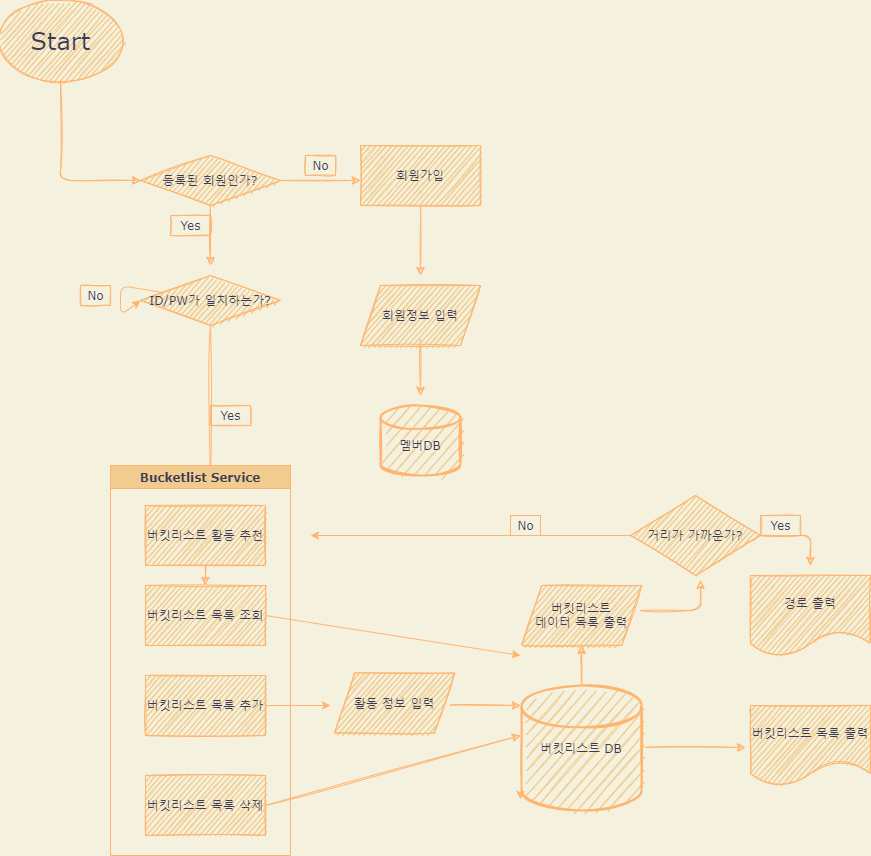

The diagram above was exported from draw.io. Its source (the exported page's mxGraphModel, read from the mxfile embedded in the PNG):
<mxGraphModel dx="1790" dy="752" grid="1" gridSize="10" guides="1" tooltips="1" connect="1" arrows="1" fold="1" page="1" pageScale="1" pageWidth="827" pageHeight="1169" background="#F4F1DE" math="0" shadow="0">
  <root>
    <mxCell id="0" />
    <mxCell id="1" parent="0" />
    <mxCell id="bKCfB2fUqx8y2oGTiVuU-2" value="&lt;font style=&quot;font-size: 24px&quot;&gt;Start&lt;/font&gt;" style="ellipse;html=1;sketch=1;fillColor=#F2CC8F;strokeColor=#FFB570;fontColor=#393C56;fontFamily=Verdana;fontStyle=0" vertex="1" parent="1">
      <mxGeometry x="20" y="145" width="120" height="80" as="geometry" />
    </mxCell>
    <mxCell id="bKCfB2fUqx8y2oGTiVuU-3" value="" style="endArrow=classic;html=1;exitX=0.5;exitY=1;exitDx=0;exitDy=0;sketch=1;strokeColor=#FFB570;fontColor=#393C56;labelBackgroundColor=#F4F1DE;fontFamily=Verdana;fontStyle=0" edge="1" parent="1" source="bKCfB2fUqx8y2oGTiVuU-2">
      <mxGeometry width="50" height="50" relative="1" as="geometry">
        <mxPoint x="410" y="435" as="sourcePoint" />
        <mxPoint x="160" y="325" as="targetPoint" />
        <Array as="points">
          <mxPoint x="80" y="325" />
        </Array>
      </mxGeometry>
    </mxCell>
    <mxCell id="bKCfB2fUqx8y2oGTiVuU-7" value="등록된 회원인가?" style="rhombus;whiteSpace=wrap;html=1;sketch=1;fillColor=#F2CC8F;strokeColor=#FFB570;fontColor=#393C56;fontFamily=Verdana;fontStyle=0" vertex="1" parent="1">
      <mxGeometry x="160" y="300" width="140" height="50" as="geometry" />
    </mxCell>
    <mxCell id="bKCfB2fUqx8y2oGTiVuU-8" value="" style="endArrow=classic;html=1;sketch=1;strokeColor=#FFB570;fontColor=#393C56;labelBackgroundColor=#F4F1DE;fontFamily=Verdana;fontStyle=0;exitX=0.5;exitY=1;exitDx=0;exitDy=0;" edge="1" parent="1" source="bKCfB2fUqx8y2oGTiVuU-7">
      <mxGeometry width="50" height="50" relative="1" as="geometry">
        <mxPoint x="230" y="380" as="sourcePoint" />
        <mxPoint x="230" y="410" as="targetPoint" />
        <Array as="points" />
      </mxGeometry>
    </mxCell>
    <mxCell id="bKCfB2fUqx8y2oGTiVuU-9" value="ID/PW가 일치하는가?" style="rhombus;whiteSpace=wrap;html=1;sketch=1;fillColor=#F2CC8F;strokeColor=#FFB570;fontColor=#393C56;fontFamily=Verdana;fontStyle=0" vertex="1" parent="1">
      <mxGeometry x="160" y="420" width="140" height="50" as="geometry" />
    </mxCell>
    <mxCell id="bKCfB2fUqx8y2oGTiVuU-10" value="회원가입" style="whiteSpace=wrap;html=1;sketch=1;fillColor=#F2CC8F;strokeColor=#FFB570;fontColor=#393C56;fontFamily=Verdana;fontStyle=0" vertex="1" parent="1">
      <mxGeometry x="380" y="290" width="120" height="60" as="geometry" />
    </mxCell>
    <mxCell id="bKCfB2fUqx8y2oGTiVuU-11" value="" style="endArrow=classic;html=1;sketch=1;strokeColor=#FFB570;fontColor=#393C56;labelBackgroundColor=#F4F1DE;fontFamily=Verdana;fontStyle=0" edge="1" parent="1">
      <mxGeometry width="50" height="50" relative="1" as="geometry">
        <mxPoint x="300" y="325" as="sourcePoint" />
        <mxPoint x="380" y="325" as="targetPoint" />
      </mxGeometry>
    </mxCell>
    <mxCell id="bKCfB2fUqx8y2oGTiVuU-18" value="" style="endArrow=classic;html=1;sketch=1;strokeColor=#FFB570;fontColor=#393C56;labelBackgroundColor=#F4F1DE;fontFamily=Verdana;fontStyle=0" edge="1" parent="1">
      <mxGeometry width="50" height="50" relative="1" as="geometry">
        <mxPoint x="230" y="470" as="sourcePoint" />
        <mxPoint x="230" y="630" as="targetPoint" />
      </mxGeometry>
    </mxCell>
    <mxCell id="bKCfB2fUqx8y2oGTiVuU-19" value="버킷리스트 목록 조회" style="whiteSpace=wrap;html=1;sketch=1;fillColor=#F2CC8F;strokeColor=#FFB570;fontColor=#393C56;fontFamily=Verdana;fontStyle=0" vertex="1" parent="1">
      <mxGeometry x="165" y="730" width="120" height="60" as="geometry" />
    </mxCell>
    <mxCell id="bKCfB2fUqx8y2oGTiVuU-32" value="버킷리스트 목록 추가" style="whiteSpace=wrap;html=1;sketch=1;fillColor=#F2CC8F;strokeColor=#FFB570;fontColor=#393C56;fontFamily=Verdana;fontStyle=0" vertex="1" parent="1">
      <mxGeometry x="165" y="820" width="120" height="60" as="geometry" />
    </mxCell>
    <mxCell id="bKCfB2fUqx8y2oGTiVuU-33" value="버킷리스트 목록 삭제" style="whiteSpace=wrap;html=1;sketch=1;fillColor=#F2CC8F;strokeColor=#FFB570;fontColor=#393C56;fontFamily=Verdana;fontStyle=0" vertex="1" parent="1">
      <mxGeometry x="165" y="920" width="120" height="60" as="geometry" />
    </mxCell>
    <mxCell id="bKCfB2fUqx8y2oGTiVuU-37" value="" style="endArrow=classic;html=1;sketch=1;strokeColor=#FFB570;fontColor=#393C56;labelBackgroundColor=#F4F1DE;fontFamily=Verdana;fontStyle=0" edge="1" parent="1">
      <mxGeometry width="50" height="50" relative="1" as="geometry">
        <mxPoint x="285" y="950" as="sourcePoint" />
        <mxPoint x="540" y="880" as="targetPoint" />
      </mxGeometry>
    </mxCell>
    <mxCell id="bKCfB2fUqx8y2oGTiVuU-73" value="" style="edgeStyle=orthogonalEdgeStyle;orthogonalLoop=1;jettySize=auto;html=1;fontSize=12;sketch=1;strokeColor=#FFB570;fontColor=#393C56;labelBackgroundColor=#F4F1DE;fontFamily=Verdana;fontStyle=0" edge="1" parent="1" source="bKCfB2fUqx8y2oGTiVuU-44" target="bKCfB2fUqx8y2oGTiVuU-64">
      <mxGeometry relative="1" as="geometry" />
    </mxCell>
    <mxCell id="bKCfB2fUqx8y2oGTiVuU-44" value="버킷리스트 DB" style="strokeWidth=2;html=1;shape=mxgraph.flowchart.database;whiteSpace=wrap;sketch=1;fillColor=#F2CC8F;strokeColor=#FFB570;fontColor=#393C56;fontFamily=Verdana;fontStyle=0" vertex="1" parent="1">
      <mxGeometry x="541.1" y="830" width="120" height="125" as="geometry" />
    </mxCell>
    <mxCell id="bKCfB2fUqx8y2oGTiVuU-45" value="" style="endArrow=classic;html=1;sketch=1;strokeColor=#FFB570;fontColor=#393C56;labelBackgroundColor=#F4F1DE;fontFamily=Verdana;fontStyle=0" edge="1" parent="1">
      <mxGeometry width="50" height="50" relative="1" as="geometry">
        <mxPoint x="470" y="849.5" as="sourcePoint" />
        <mxPoint x="540" y="850" as="targetPoint" />
      </mxGeometry>
    </mxCell>
    <mxCell id="bKCfB2fUqx8y2oGTiVuU-46" value="" style="endArrow=classic;html=1;sketch=1;strokeColor=#FFB570;fontColor=#393C56;labelBackgroundColor=#F4F1DE;fontFamily=Verdana;fontStyle=0" edge="1" parent="1">
      <mxGeometry width="50" height="50" relative="1" as="geometry">
        <mxPoint x="665" y="892" as="sourcePoint" />
        <mxPoint x="765" y="892" as="targetPoint" />
      </mxGeometry>
    </mxCell>
    <mxCell id="bKCfB2fUqx8y2oGTiVuU-51" value="" style="endArrow=classic;html=1;fontSize=24;exitX=0.5;exitY=1;exitDx=0;exitDy=0;sketch=1;strokeColor=#FFB570;fontColor=#393C56;labelBackgroundColor=#F4F1DE;fontFamily=Verdana;fontStyle=0" edge="1" parent="1" source="bKCfB2fUqx8y2oGTiVuU-10">
      <mxGeometry width="50" height="50" relative="1" as="geometry">
        <mxPoint x="340" y="510" as="sourcePoint" />
        <mxPoint x="440" y="420" as="targetPoint" />
      </mxGeometry>
    </mxCell>
    <mxCell id="bKCfB2fUqx8y2oGTiVuU-53" value="" style="endArrow=classic;html=1;fontSize=24;exitX=0.4;exitY=1;exitDx=0;exitDy=0;exitPerimeter=0;sketch=1;strokeColor=#FFB570;fontColor=#393C56;labelBackgroundColor=#F4F1DE;fontFamily=Verdana;fontStyle=0" edge="1" parent="1">
      <mxGeometry width="50" height="50" relative="1" as="geometry">
        <mxPoint x="440" y="484" as="sourcePoint" />
        <mxPoint x="440" y="540" as="targetPoint" />
      </mxGeometry>
    </mxCell>
    <mxCell id="bKCfB2fUqx8y2oGTiVuU-54" value="&lt;font style=&quot;font-size: 12px&quot;&gt;멤버DB&lt;/font&gt;" style="strokeWidth=2;html=1;shape=mxgraph.flowchart.database;whiteSpace=wrap;fontSize=24;sketch=1;fillColor=#F2CC8F;strokeColor=#FFB570;fontColor=#393C56;fontFamily=Verdana;fontStyle=0" vertex="1" parent="1">
      <mxGeometry x="400" y="550" width="80" height="70" as="geometry" />
    </mxCell>
    <mxCell id="bKCfB2fUqx8y2oGTiVuU-57" style="edgeStyle=orthogonalEdgeStyle;orthogonalLoop=1;jettySize=auto;html=1;exitX=0.5;exitY=1;exitDx=0;exitDy=0;fontSize=12;sketch=1;strokeColor=#FFB570;fontColor=#393C56;labelBackgroundColor=#F4F1DE;fontFamily=Verdana;fontStyle=0" edge="1" parent="1">
      <mxGeometry relative="1" as="geometry">
        <mxPoint x="680" y="490" as="sourcePoint" />
        <mxPoint x="680" y="490" as="targetPoint" />
      </mxGeometry>
    </mxCell>
    <mxCell id="bKCfB2fUqx8y2oGTiVuU-60" value="버킷리스트 활동 추천" style="whiteSpace=wrap;html=1;fontSize=12;sketch=1;fillColor=#F2CC8F;strokeColor=#FFB570;fontColor=#393C56;fontFamily=Verdana;fontStyle=0" vertex="1" parent="1">
      <mxGeometry x="165" y="650" width="120" height="60" as="geometry" />
    </mxCell>
    <mxCell id="bKCfB2fUqx8y2oGTiVuU-61" value="" style="endArrow=classic;html=1;fontSize=12;entryX=0.5;entryY=0;entryDx=0;entryDy=0;sketch=1;strokeColor=#FFB570;fontColor=#393C56;labelBackgroundColor=#F4F1DE;fontFamily=Verdana;fontStyle=0" edge="1" parent="1" source="bKCfB2fUqx8y2oGTiVuU-60" target="bKCfB2fUqx8y2oGTiVuU-19">
      <mxGeometry width="50" height="50" relative="1" as="geometry">
        <mxPoint x="245" y="960" as="sourcePoint" />
        <mxPoint x="295" y="910" as="targetPoint" />
      </mxGeometry>
    </mxCell>
    <mxCell id="bKCfB2fUqx8y2oGTiVuU-63" value="" style="endArrow=classic;html=1;fontSize=12;sketch=1;strokeColor=#FFB570;fontColor=#393C56;labelBackgroundColor=#F4F1DE;fontFamily=Verdana;fontStyle=0" edge="1" parent="1" target="bKCfB2fUqx8y2oGTiVuU-64">
      <mxGeometry width="50" height="50" relative="1" as="geometry">
        <mxPoint x="601.1" y="810" as="sourcePoint" />
        <mxPoint x="441.1" y="800" as="targetPoint" />
      </mxGeometry>
    </mxCell>
    <mxCell id="bKCfB2fUqx8y2oGTiVuU-64" value="버킷리스트&lt;br&gt;데이터 목록 출력" style="shape=parallelogram;perimeter=parallelogramPerimeter;whiteSpace=wrap;html=1;fixedSize=1;fontSize=12;sketch=1;fillColor=#F2CC8F;strokeColor=#FFB570;fontColor=#393C56;fontFamily=Verdana;fontStyle=0" vertex="1" parent="1">
      <mxGeometry x="541.1" y="730" width="120" height="60" as="geometry" />
    </mxCell>
    <mxCell id="bKCfB2fUqx8y2oGTiVuU-65" value="활동 정보 입력" style="shape=parallelogram;perimeter=parallelogramPerimeter;whiteSpace=wrap;html=1;fixedSize=1;fontSize=12;sketch=1;fillColor=#F2CC8F;strokeColor=#FFB570;fontColor=#393C56;fontFamily=Verdana;fontStyle=0" vertex="1" parent="1">
      <mxGeometry x="354" y="817.5" width="120" height="60" as="geometry" />
    </mxCell>
    <mxCell id="bKCfB2fUqx8y2oGTiVuU-66" value="회원정보 입력" style="shape=parallelogram;perimeter=parallelogramPerimeter;whiteSpace=wrap;html=1;fixedSize=1;fontSize=12;sketch=1;fillColor=#F2CC8F;strokeColor=#FFB570;fontColor=#393C56;fontFamily=Verdana;fontStyle=0" vertex="1" parent="1">
      <mxGeometry x="380" y="430" width="120" height="60" as="geometry" />
    </mxCell>
    <mxCell id="bKCfB2fUqx8y2oGTiVuU-67" value="" style="endArrow=classic;html=1;fontSize=12;sketch=1;strokeColor=#FFB570;fontColor=#393C56;labelBackgroundColor=#F4F1DE;fontFamily=Verdana;fontStyle=0" edge="1" parent="1">
      <mxGeometry width="50" height="50" relative="1" as="geometry">
        <mxPoint x="660" y="755" as="sourcePoint" />
        <mxPoint x="720" y="725" as="targetPoint" />
        <Array as="points">
          <mxPoint x="720" y="755" />
        </Array>
      </mxGeometry>
    </mxCell>
    <mxCell id="bKCfB2fUqx8y2oGTiVuU-69" value="거리가 가까운가?" style="rhombus;whiteSpace=wrap;html=1;fontSize=12;sketch=1;fillColor=#F2CC8F;strokeColor=#FFB570;fontColor=#393C56;fontFamily=Verdana;fontStyle=0" vertex="1" parent="1">
      <mxGeometry x="650" y="640" width="130" height="80" as="geometry" />
    </mxCell>
    <mxCell id="bKCfB2fUqx8y2oGTiVuU-70" value="" style="endArrow=classic;html=1;fontSize=12;sketch=1;strokeColor=#FFB570;fontColor=#393C56;labelBackgroundColor=#F4F1DE;fontFamily=Verdana;fontStyle=0" edge="1" parent="1">
      <mxGeometry width="50" height="50" relative="1" as="geometry">
        <mxPoint x="780" y="680" as="sourcePoint" />
        <mxPoint x="830" y="710" as="targetPoint" />
        <Array as="points">
          <mxPoint x="830" y="680" />
        </Array>
      </mxGeometry>
    </mxCell>
    <mxCell id="bKCfB2fUqx8y2oGTiVuU-71" value="경로 출력" style="shape=document;whiteSpace=wrap;html=1;boundedLbl=1;fontSize=12;sketch=1;fillColor=#F2CC8F;strokeColor=#FFB570;fontColor=#393C56;fontFamily=Verdana;fontStyle=0" vertex="1" parent="1">
      <mxGeometry x="770" y="720" width="120" height="80" as="geometry" />
    </mxCell>
    <mxCell id="bKCfB2fUqx8y2oGTiVuU-72" value="버킷리스트 목록 출력" style="shape=document;whiteSpace=wrap;html=1;boundedLbl=1;fontSize=12;sketch=1;fillColor=#F2CC8F;strokeColor=#FFB570;fontColor=#393C56;fontFamily=Verdana;fontStyle=0" vertex="1" parent="1">
      <mxGeometry x="770" y="850" width="120" height="80" as="geometry" />
    </mxCell>
    <mxCell id="bKCfB2fUqx8y2oGTiVuU-74" value="Yes" style="text;html=1;align=center;verticalAlign=middle;resizable=0;points=[];autosize=1;strokeColor=#FFB570;fillColor=none;fontSize=12;sketch=1;fontColor=#393C56;fontFamily=Verdana;fontStyle=0" vertex="1" parent="1">
      <mxGeometry x="190" y="360" width="40" height="20" as="geometry" />
    </mxCell>
    <mxCell id="bKCfB2fUqx8y2oGTiVuU-75" value="No" style="text;html=1;align=center;verticalAlign=middle;resizable=0;points=[];autosize=1;strokeColor=#FFB570;fillColor=none;fontSize=12;sketch=1;fontColor=#393C56;fontFamily=Verdana;fontStyle=0" vertex="1" parent="1">
      <mxGeometry x="325" y="300" width="30" height="20" as="geometry" />
    </mxCell>
    <mxCell id="bKCfB2fUqx8y2oGTiVuU-76" value="No" style="text;html=1;align=center;verticalAlign=middle;resizable=0;points=[];autosize=1;strokeColor=#FFB570;fillColor=none;fontSize=12;sketch=1;fontColor=#393C56;fontFamily=Verdana;fontStyle=0" vertex="1" parent="1">
      <mxGeometry x="100" y="430" width="30" height="20" as="geometry" />
    </mxCell>
    <mxCell id="bKCfB2fUqx8y2oGTiVuU-77" value="Yes" style="text;html=1;align=center;verticalAlign=middle;resizable=0;points=[];autosize=1;strokeColor=#FFB570;fillColor=none;fontSize=12;sketch=1;fontColor=#393C56;fontFamily=Verdana;fontStyle=0" vertex="1" parent="1">
      <mxGeometry x="230" y="550" width="40" height="20" as="geometry" />
    </mxCell>
    <mxCell id="bKCfB2fUqx8y2oGTiVuU-78" value="Yes" style="text;html=1;align=center;verticalAlign=middle;resizable=0;points=[];autosize=1;strokeColor=#FFB570;fillColor=none;fontSize=12;sketch=1;fontColor=#393C56;fontFamily=Verdana;fontStyle=0" vertex="1" parent="1">
      <mxGeometry x="780" y="660" width="40" height="20" as="geometry" />
    </mxCell>
    <mxCell id="bKCfB2fUqx8y2oGTiVuU-84" value="" style="endArrow=classic;html=1;rounded=1;sketch=0;fontFamily=Verdana;fontColor=#393C56;strokeColor=#FFB570;fillColor=#F2CC8F;curved=0;entryX=0;entryY=0.5;entryDx=0;entryDy=0;" edge="1" parent="1" source="bKCfB2fUqx8y2oGTiVuU-9" target="bKCfB2fUqx8y2oGTiVuU-9">
      <mxGeometry width="50" height="50" relative="1" as="geometry">
        <mxPoint x="160" y="410" as="sourcePoint" />
        <mxPoint x="160" y="460" as="targetPoint" />
        <Array as="points">
          <mxPoint x="140" y="430" />
        </Array>
      </mxGeometry>
    </mxCell>
    <mxCell id="bKCfB2fUqx8y2oGTiVuU-86" value="Bucketlist Service" style="swimlane;rounded=0;sketch=0;fontFamily=Verdana;fontColor=#393C56;strokeColor=#FFB570;fillColor=#F2CC8F;" vertex="1" parent="1">
      <mxGeometry x="130" y="610" width="180" height="390" as="geometry" />
    </mxCell>
    <mxCell id="bKCfB2fUqx8y2oGTiVuU-90" value="" style="endArrow=classic;html=1;rounded=1;sketch=0;fontFamily=Verdana;fontColor=#393C56;strokeColor=#FFB570;fillColor=#F2CC8F;curved=0;exitX=1;exitY=0.5;exitDx=0;exitDy=0;" edge="1" parent="1" source="bKCfB2fUqx8y2oGTiVuU-32">
      <mxGeometry width="50" height="50" relative="1" as="geometry">
        <mxPoint x="290" y="870" as="sourcePoint" />
        <mxPoint x="350" y="850" as="targetPoint" />
      </mxGeometry>
    </mxCell>
    <mxCell id="bKCfB2fUqx8y2oGTiVuU-91" value="" style="endArrow=classic;html=1;rounded=1;sketch=0;fontFamily=Verdana;fontColor=#393C56;strokeColor=#FFB570;fillColor=#F2CC8F;curved=0;exitX=1;exitY=0.5;exitDx=0;exitDy=0;" edge="1" parent="1" source="bKCfB2fUqx8y2oGTiVuU-19">
      <mxGeometry width="50" height="50" relative="1" as="geometry">
        <mxPoint x="740" y="830" as="sourcePoint" />
        <mxPoint x="540" y="800" as="targetPoint" />
      </mxGeometry>
    </mxCell>
    <mxCell id="bKCfB2fUqx8y2oGTiVuU-92" style="edgeStyle=orthogonalEdgeStyle;curved=0;rounded=1;sketch=0;orthogonalLoop=1;jettySize=auto;html=1;exitX=0;exitY=0.85;exitDx=0;exitDy=0;exitPerimeter=0;entryX=-0.009;entryY=0.911;entryDx=0;entryDy=0;entryPerimeter=0;fontFamily=Verdana;fontColor=#393C56;strokeColor=#FFB570;fillColor=#F2CC8F;" edge="1" parent="1" source="bKCfB2fUqx8y2oGTiVuU-44" target="bKCfB2fUqx8y2oGTiVuU-44">
      <mxGeometry relative="1" as="geometry" />
    </mxCell>
    <mxCell id="bKCfB2fUqx8y2oGTiVuU-95" value="" style="endArrow=classic;html=1;rounded=1;sketch=0;fontFamily=Verdana;fontColor=#393C56;strokeColor=#FFB570;fillColor=#F2CC8F;curved=0;exitX=0;exitY=0.5;exitDx=0;exitDy=0;" edge="1" parent="1" source="bKCfB2fUqx8y2oGTiVuU-69">
      <mxGeometry width="50" height="50" relative="1" as="geometry">
        <mxPoint x="740" y="700" as="sourcePoint" />
        <mxPoint x="330" y="680" as="targetPoint" />
      </mxGeometry>
    </mxCell>
    <mxCell id="bKCfB2fUqx8y2oGTiVuU-96" value="No" style="text;html=1;align=center;verticalAlign=middle;resizable=0;points=[];autosize=1;strokeColor=#FFB570;fillColor=none;fontFamily=Verdana;fontColor=#393C56;" vertex="1" parent="1">
      <mxGeometry x="530" y="660" width="30" height="20" as="geometry" />
    </mxCell>
  </root>
</mxGraphModel>